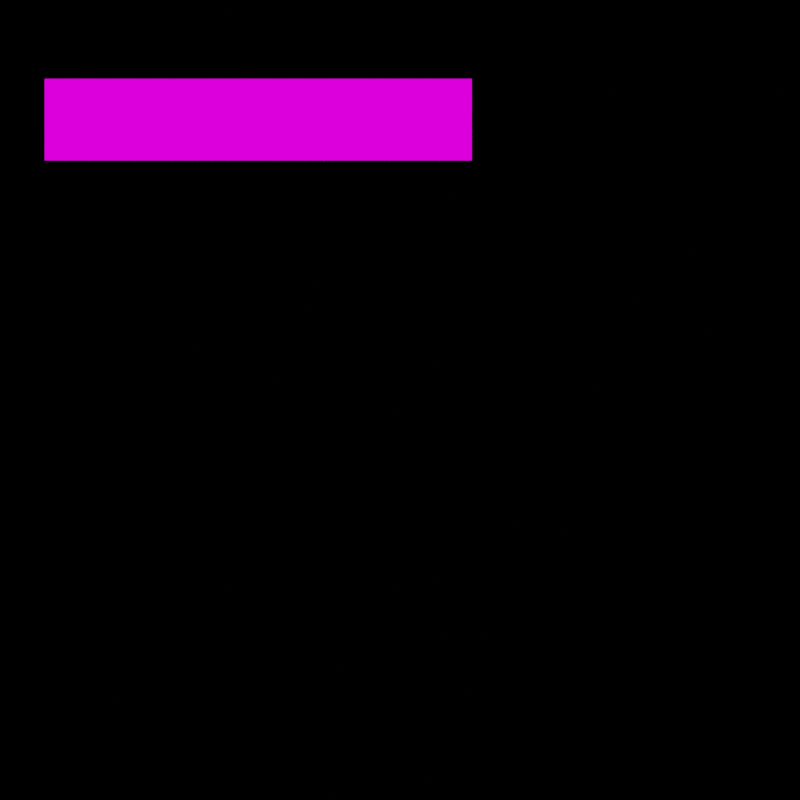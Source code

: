 # Source: fwd.blend  (saved by Blender 3.0.42; exported with 4.5.12 LTS)
import bpy
from mathutils import Matrix  # noqa: F401  (used for matrix-valued properties, if any)

bpy.ops.wm.read_factory_settings(use_empty=True)
scene = bpy.context.scene
scene.name = 'Scene'

# ---- collections
col_collection = bpy.data.collections.new('Collection'); scene.collection.children.link(col_collection)

# ---- images (referenced by path relative to the original .blend; pixels are not part of the script)
import os
ASSET_DIR = os.environ.get("B2B_ASSET_DIR", "")  # directory of the original .blend (textures are referenced by path, not embedded)
HERE = os.path.dirname(os.path.abspath(__file__))  # packed textures are extracted next to this script under _unpacked/

def load_image(name, relpath, width, height, colorspace="sRGB"):
    """Load a texture the original file referenced (path relative to the .blend, or extracted next to this script)."""
    p = next((c for c in (os.path.join(HERE, relpath), os.path.join(ASSET_DIR, relpath)) if relpath and os.path.exists(c)), "")
    if p:
        img = bpy.data.images.load(p, check_existing=True)
        img.name = name
    else:  # same state as the original file: an image datablock whose file is absent (Cycles renders it pink)
        img = bpy.data.images.new(name, width, height)
        img.source = "FILE"
        img.filepath = "//" + (relpath or name)
    img.colorspace_settings.name = colorspace
    return img
img_fwd_text_png = load_image('fwd_text.png', 'fwd_text.png', 1024, 1024, 'sRGB')
img_pause_text_png = load_image('pause_text.png', 'pause_text.png', 1024, 1024, 'sRGB')

# ---- materials (node trees are filled in below, after node groups)
mat_fwd_text = bpy.data.materials.new('fwd_text')
mat_fwd_text.surface_render_method = 'BLENDED'
mat_fwd_text.blend_method = 'BLEND'
mat_fwd_text.use_transparent_shadow = False
mat_pause_text = bpy.data.materials.new('pause_text')
mat_pause_text.surface_render_method = 'BLENDED'
mat_pause_text.blend_method = 'BLEND'
mat_pause_text.use_transparent_shadow = False

# ---- material node trees
mat_fwd_text.use_nodes = True; mat_fwd_text.node_tree.nodes.clear()
_N = mat_fwd_text.node_tree.nodes; _L = mat_fwd_text.node_tree.links
n0 = _N.new('ShaderNodeBsdfTransparent'); n0.name = 'Transparent BSDF'; n0.location = (174, 50)
n1 = _N.new('ShaderNodeTexImage'); n1.name = 'Image Texture'; n1.location = (-96, 245)
n1.image = img_fwd_text_png
n2 = _N.new('ShaderNodeEmission'); n2.name = 'Emission'; n2.location = (208, 271)
n2.inputs[1].default_value = 1.5
n3 = _N.new('ShaderNodeOutputMaterial'); n3.name = 'Material Output'; n3.location = (601, 233)
n4 = _N.new('ShaderNodeMixShader'); n4.name = 'Mix Shader'; n4.location = (376, 106)
_L.new(n1.outputs[0], n2.inputs[0])
_L.new(n0.outputs[0], n4.inputs[1])
_L.new(n1.outputs[1], n4.inputs[0])
_L.new(n2.outputs[0], n4.inputs[2])
_L.new(n4.outputs[0], n3.inputs[0])
n3.is_active_output = True
mat_pause_text.use_nodes = True; mat_pause_text.node_tree.nodes.clear()
_N = mat_pause_text.node_tree.nodes; _L = mat_pause_text.node_tree.links
n0 = _N.new('ShaderNodeBsdfTransparent'); n0.name = 'Transparent BSDF'; n0.location = (174, 50)
n1 = _N.new('ShaderNodeTexImage'); n1.name = 'Image Texture'; n1.location = (-96, 245)
n1.image = img_pause_text_png
n2 = _N.new('ShaderNodeEmission'); n2.name = 'Emission'; n2.location = (208, 271)
n2.inputs[1].default_value = 1.5
n3 = _N.new('ShaderNodeOutputMaterial'); n3.name = 'Material Output'; n3.location = (601, 233)
n4 = _N.new('ShaderNodeMixShader'); n4.name = 'Mix Shader'; n4.location = (376, 106)
_L.new(n1.outputs[0], n2.inputs[0])
_L.new(n0.outputs[0], n4.inputs[1])
_L.new(n1.outputs[1], n4.inputs[0])
_L.new(n2.outputs[0], n4.inputs[2])
_L.new(n4.outputs[0], n3.inputs[0])
n3.is_active_output = True

# ---- world
world_world = bpy.data.worlds.new('World'); scene.world = world_world
world_world.use_nodes = True; world_world.node_tree.nodes.clear()
_N = world_world.node_tree.nodes; _L = world_world.node_tree.links
n0 = _N.new('ShaderNodeOutputWorld'); n0.name = 'World Output'; n0.location = (300, 300)
n1 = _N.new('ShaderNodeBackground'); n1.name = 'Background'; n1.location = (10, 300)
n1.inputs[0].default_value = (0.0, 0.0, 0.0, 1.0)
_L.new(n1.outputs[0], n0.inputs[0])
n0.is_active_output = True
world_world.color = (0.05088, 0.05088, 0.05088)
world_world.use_sun_shadow = False
world_world.sun_shadow_jitter_overblur = 0.0

# ---- cameras
cam_camera = bpy.data.cameras.new('Camera')
cam_camera.clip_end = 100.0
cam_camera.ortho_scale = 7.314

# ---- lights
light_light = bpy.data.lights.new('Light', 'POINT')
light_light.transmission_factor = 0.0
light_light.energy = 1000.0
light_light.shadow_soft_size = 0.1
light_light.shadow_maximum_resolution = 0.006
light_light.use_absolute_resolution = True

# ---- meshes
me_fwd_text = bpy.data.meshes.new('fwd_text')
me_fwd_text.from_pydata([(-2.625, -0.5, 0.0), (2.625, -0.5, 0.0), (-2.625, 0.5, 0.0), (2.625, 0.5, 0.0)], [], [(0, 1, 3, 2)])
_uv = me_fwd_text.uv_layers.new(name='UVMap')
_uv.uv.foreach_set('vector', [0.0, 0.0, 1.0, 0.0, 1.0, 1.0, 0.0, 1.0])
me_fwd_text.materials.append(mat_fwd_text)
me_fwd_text.use_remesh_fix_poles = True
me_fwd_text.use_remesh_preserve_attributes = False
me_fwd_text.update()
me_fwd_text_002 = bpy.data.meshes.new('fwd_text.002')
me_fwd_text_002.from_pydata([(-2.625, -0.5, 0.0), (2.625, -0.5, 0.0), (-2.625, 0.5, 0.0), (2.625, 0.5, 0.0)], [], [(0, 1, 3, 2)])
_uv = me_fwd_text_002.uv_layers.new(name='UVMap')
_uv.uv.foreach_set('vector', [0.0, 0.0, 1.0, 0.0, 1.0, 1.0, 0.0, 1.0])
me_fwd_text_002.materials.append(mat_pause_text)
me_fwd_text_002.use_remesh_fix_poles = True
me_fwd_text_002.use_remesh_preserve_attributes = False
me_fwd_text_002.update()

# ---- objects
ob_light = bpy.data.objects.new('Light', light_light)
ob_camera = bpy.data.objects.new('Camera', cam_camera)
ob_fwd_text = bpy.data.objects.new('fwd_text', me_fwd_text)
ob_pause = bpy.data.objects.new('pause', me_fwd_text_002)

# ---- transforms, parenting, visibility, modifiers, constraints
ob_light.location = (4.076, 1.005, 5.904)
ob_light.rotation_euler = (0.6503, 0.05522, 1.866)
ob_light.lock_rotations_4d = False
ob_light.empty_display_type = 'ARROWS'
ob_light.color = (0.0, 0.0, 0.0, 0.0)
ob_light.lineart.crease_threshold = 0.0
ob_camera.location = (7.359, -6.926, 4.958)
ob_camera.rotation_euler = (1.109, 0.0, 0.8149)
ob_camera.lock_rotations_4d = False
ob_camera.empty_display_type = 'ARROWS'
ob_camera.color = (0.0, 0.0, 0.0, 0.0)
ob_camera.display_type = 'WIRE'
ob_camera.lineart.crease_threshold = 0.0
ob_fwd_text.location = (-1.879, -0.1908, 2.486)
ob_fwd_text.rotation_euler = (1.571, 0.0, 1.571)
ob_fwd_text.scale = (0.8236, 0.8236, 0.8236)
ob_fwd_text.hide_render = True
_c = ob_fwd_text.constraints.new('COPY_ROTATION'); _c.name = 'Copy Rotation'
_c.target = ob_camera
ob_pause.location = (-1.879, -0.1908, 2.486)
ob_pause.rotation_euler = (1.571, 0.0, 1.571)
ob_pause.scale = (0.8236, 0.8236, 0.8236)
_c = ob_pause.constraints.new('COPY_ROTATION'); _c.name = 'Copy Rotation'
_c.target = ob_camera

# ---- collection membership
col_collection.objects.link(ob_light)
col_collection.objects.link(ob_camera)
col_collection.objects.link(ob_fwd_text)
col_collection.objects.link(ob_pause)

# ---- scene / render settings (as saved in the file)
scene.camera = ob_camera
scene.frame_start = 1; scene.frame_end = 250; scene.frame_set(1)
scene.render.engine = 'BLENDER_EEVEE_NEXT'
scene.render.resolution_x = 512
scene.render.resolution_y = 512
scene.render.resolution_percentage = 200
scene.render.film_transparent = True
scene.cycles.sampling_pattern = 'TABULATED_SOBOL'
scene.cycles.use_light_tree = False
scene.view_settings.view_transform = 'Filmic'
bpy.context.view_layer.update()
